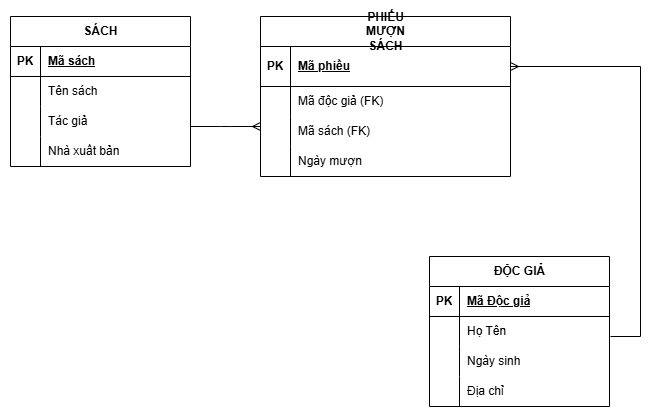

The diagram above was exported from draw.io. Its source (the exported page's mxGraphModel, read from the mxfile embedded in the PNG):
<mxGraphModel dx="720" dy="426" grid="1" gridSize="10" guides="1" tooltips="1" connect="1" arrows="1" fold="1" page="1" pageScale="1" pageWidth="850" pageHeight="1100" math="0" shadow="0" extFonts="Permanent Marker^https://fonts.googleapis.com/css?family=Permanent+Marker">
  <root>
    <mxCell id="0" />
    <mxCell id="1" parent="0" />
    <mxCell id="r-Eh_QUExghXiolSPIx3-58" parent="1" style="shape=table;startSize=30;container=1;collapsible=1;childLayout=tableLayout;fixedRows=1;rowLines=0;fontStyle=1;align=center;resizeLast=1;html=1;" value="SÁCH" vertex="1">
      <mxGeometry height="150" width="180" x="20" y="120" as="geometry" />
    </mxCell>
    <mxCell id="r-Eh_QUExghXiolSPIx3-59" parent="r-Eh_QUExghXiolSPIx3-58" style="shape=tableRow;horizontal=0;startSize=0;swimlaneHead=0;swimlaneBody=0;fillColor=none;collapsible=0;dropTarget=0;points=[[0,0.5],[1,0.5]];portConstraint=eastwest;top=0;left=0;right=0;bottom=1;" value="" vertex="1">
      <mxGeometry height="30" width="180" y="30" as="geometry" />
    </mxCell>
    <mxCell id="r-Eh_QUExghXiolSPIx3-60" parent="r-Eh_QUExghXiolSPIx3-59" style="shape=partialRectangle;connectable=0;fillColor=none;top=0;left=0;bottom=0;right=0;fontStyle=1;overflow=hidden;whiteSpace=wrap;html=1;" value="PK" vertex="1">
      <mxGeometry height="30" width="30" as="geometry">
        <mxRectangle height="30" width="30" as="alternateBounds" />
      </mxGeometry>
    </mxCell>
    <mxCell id="r-Eh_QUExghXiolSPIx3-61" parent="r-Eh_QUExghXiolSPIx3-59" style="shape=partialRectangle;connectable=0;fillColor=none;top=0;left=0;bottom=0;right=0;align=left;spacingLeft=6;fontStyle=5;overflow=hidden;whiteSpace=wrap;html=1;" value="Mã sách" vertex="1">
      <mxGeometry height="30" width="150" x="30" as="geometry">
        <mxRectangle height="30" width="150" as="alternateBounds" />
      </mxGeometry>
    </mxCell>
    <mxCell id="r-Eh_QUExghXiolSPIx3-62" parent="r-Eh_QUExghXiolSPIx3-58" style="shape=tableRow;horizontal=0;startSize=0;swimlaneHead=0;swimlaneBody=0;fillColor=none;collapsible=0;dropTarget=0;points=[[0,0.5],[1,0.5]];portConstraint=eastwest;top=0;left=0;right=0;bottom=0;" value="" vertex="1">
      <mxGeometry height="30" width="180" y="60" as="geometry" />
    </mxCell>
    <mxCell id="r-Eh_QUExghXiolSPIx3-63" parent="r-Eh_QUExghXiolSPIx3-62" style="shape=partialRectangle;connectable=0;fillColor=none;top=0;left=0;bottom=0;right=0;editable=1;overflow=hidden;whiteSpace=wrap;html=1;" value="" vertex="1">
      <mxGeometry height="30" width="30" as="geometry">
        <mxRectangle height="30" width="30" as="alternateBounds" />
      </mxGeometry>
    </mxCell>
    <mxCell id="r-Eh_QUExghXiolSPIx3-64" parent="r-Eh_QUExghXiolSPIx3-62" style="shape=partialRectangle;connectable=0;fillColor=none;top=0;left=0;bottom=0;right=0;align=left;spacingLeft=6;overflow=hidden;whiteSpace=wrap;html=1;" value="Tên sách" vertex="1">
      <mxGeometry height="30" width="150" x="30" as="geometry">
        <mxRectangle height="30" width="150" as="alternateBounds" />
      </mxGeometry>
    </mxCell>
    <mxCell id="r-Eh_QUExghXiolSPIx3-65" parent="r-Eh_QUExghXiolSPIx3-58" style="shape=tableRow;horizontal=0;startSize=0;swimlaneHead=0;swimlaneBody=0;fillColor=none;collapsible=0;dropTarget=0;points=[[0,0.5],[1,0.5]];portConstraint=eastwest;top=0;left=0;right=0;bottom=0;" value="" vertex="1">
      <mxGeometry height="30" width="180" y="90" as="geometry" />
    </mxCell>
    <mxCell id="r-Eh_QUExghXiolSPIx3-66" parent="r-Eh_QUExghXiolSPIx3-65" style="shape=partialRectangle;connectable=0;fillColor=none;top=0;left=0;bottom=0;right=0;editable=1;overflow=hidden;whiteSpace=wrap;html=1;" value="" vertex="1">
      <mxGeometry height="30" width="30" as="geometry">
        <mxRectangle height="30" width="30" as="alternateBounds" />
      </mxGeometry>
    </mxCell>
    <mxCell id="r-Eh_QUExghXiolSPIx3-67" parent="r-Eh_QUExghXiolSPIx3-65" style="shape=partialRectangle;connectable=0;fillColor=none;top=0;left=0;bottom=0;right=0;align=left;spacingLeft=6;overflow=hidden;whiteSpace=wrap;html=1;" value="Tác giả" vertex="1">
      <mxGeometry height="30" width="150" x="30" as="geometry">
        <mxRectangle height="30" width="150" as="alternateBounds" />
      </mxGeometry>
    </mxCell>
    <mxCell id="r-Eh_QUExghXiolSPIx3-68" parent="r-Eh_QUExghXiolSPIx3-58" style="shape=tableRow;horizontal=0;startSize=0;swimlaneHead=0;swimlaneBody=0;fillColor=none;collapsible=0;dropTarget=0;points=[[0,0.5],[1,0.5]];portConstraint=eastwest;top=0;left=0;right=0;bottom=0;" value="" vertex="1">
      <mxGeometry height="30" width="180" y="120" as="geometry" />
    </mxCell>
    <mxCell id="r-Eh_QUExghXiolSPIx3-69" parent="r-Eh_QUExghXiolSPIx3-68" style="shape=partialRectangle;connectable=0;fillColor=none;top=0;left=0;bottom=0;right=0;editable=1;overflow=hidden;whiteSpace=wrap;html=1;" value="" vertex="1">
      <mxGeometry height="30" width="30" as="geometry">
        <mxRectangle height="30" width="30" as="alternateBounds" />
      </mxGeometry>
    </mxCell>
    <mxCell id="r-Eh_QUExghXiolSPIx3-70" parent="r-Eh_QUExghXiolSPIx3-68" style="shape=partialRectangle;connectable=0;fillColor=none;top=0;left=0;bottom=0;right=0;align=left;spacingLeft=6;overflow=hidden;whiteSpace=wrap;html=1;" value="Nhà xuất bản" vertex="1">
      <mxGeometry height="30" width="150" x="30" as="geometry">
        <mxRectangle height="30" width="150" as="alternateBounds" />
      </mxGeometry>
    </mxCell>
    <mxCell id="r-Eh_QUExghXiolSPIx3-71" parent="1" style="shape=table;startSize=30;container=1;collapsible=1;childLayout=tableLayout;fixedRows=1;rowLines=0;fontStyle=1;align=center;resizeLast=1;html=1;" value="ĐỘC GIẢ" vertex="1">
      <mxGeometry height="150" width="180" x="439" y="360" as="geometry" />
    </mxCell>
    <mxCell id="r-Eh_QUExghXiolSPIx3-72" parent="r-Eh_QUExghXiolSPIx3-71" style="shape=tableRow;horizontal=0;startSize=0;swimlaneHead=0;swimlaneBody=0;fillColor=none;collapsible=0;dropTarget=0;points=[[0,0.5],[1,0.5]];portConstraint=eastwest;top=0;left=0;right=0;bottom=1;" value="" vertex="1">
      <mxGeometry height="30" width="180" y="30" as="geometry" />
    </mxCell>
    <mxCell id="r-Eh_QUExghXiolSPIx3-73" parent="r-Eh_QUExghXiolSPIx3-72" style="shape=partialRectangle;connectable=0;fillColor=none;top=0;left=0;bottom=0;right=0;fontStyle=1;overflow=hidden;whiteSpace=wrap;html=1;" value="PK" vertex="1">
      <mxGeometry height="30" width="30" as="geometry">
        <mxRectangle height="30" width="30" as="alternateBounds" />
      </mxGeometry>
    </mxCell>
    <mxCell id="r-Eh_QUExghXiolSPIx3-74" parent="r-Eh_QUExghXiolSPIx3-72" style="shape=partialRectangle;connectable=0;fillColor=none;top=0;left=0;bottom=0;right=0;align=left;spacingLeft=6;fontStyle=5;overflow=hidden;whiteSpace=wrap;html=1;" value="Mã Độc giả" vertex="1">
      <mxGeometry height="30" width="150" x="30" as="geometry">
        <mxRectangle height="30" width="150" as="alternateBounds" />
      </mxGeometry>
    </mxCell>
    <mxCell id="r-Eh_QUExghXiolSPIx3-75" parent="r-Eh_QUExghXiolSPIx3-71" style="shape=tableRow;horizontal=0;startSize=0;swimlaneHead=0;swimlaneBody=0;fillColor=none;collapsible=0;dropTarget=0;points=[[0,0.5],[1,0.5]];portConstraint=eastwest;top=0;left=0;right=0;bottom=0;" value="" vertex="1">
      <mxGeometry height="30" width="180" y="60" as="geometry" />
    </mxCell>
    <mxCell id="r-Eh_QUExghXiolSPIx3-76" parent="r-Eh_QUExghXiolSPIx3-75" style="shape=partialRectangle;connectable=0;fillColor=none;top=0;left=0;bottom=0;right=0;editable=1;overflow=hidden;whiteSpace=wrap;html=1;" value="" vertex="1">
      <mxGeometry height="30" width="30" as="geometry">
        <mxRectangle height="30" width="30" as="alternateBounds" />
      </mxGeometry>
    </mxCell>
    <mxCell id="r-Eh_QUExghXiolSPIx3-77" parent="r-Eh_QUExghXiolSPIx3-75" style="shape=partialRectangle;connectable=0;fillColor=none;top=0;left=0;bottom=0;right=0;align=left;spacingLeft=6;overflow=hidden;whiteSpace=wrap;html=1;" value="Họ Tên" vertex="1">
      <mxGeometry height="30" width="150" x="30" as="geometry">
        <mxRectangle height="30" width="150" as="alternateBounds" />
      </mxGeometry>
    </mxCell>
    <mxCell id="r-Eh_QUExghXiolSPIx3-78" parent="r-Eh_QUExghXiolSPIx3-71" style="shape=tableRow;horizontal=0;startSize=0;swimlaneHead=0;swimlaneBody=0;fillColor=none;collapsible=0;dropTarget=0;points=[[0,0.5],[1,0.5]];portConstraint=eastwest;top=0;left=0;right=0;bottom=0;" value="" vertex="1">
      <mxGeometry height="30" width="180" y="90" as="geometry" />
    </mxCell>
    <mxCell id="r-Eh_QUExghXiolSPIx3-79" parent="r-Eh_QUExghXiolSPIx3-78" style="shape=partialRectangle;connectable=0;fillColor=none;top=0;left=0;bottom=0;right=0;editable=1;overflow=hidden;whiteSpace=wrap;html=1;" value="" vertex="1">
      <mxGeometry height="30" width="30" as="geometry">
        <mxRectangle height="30" width="30" as="alternateBounds" />
      </mxGeometry>
    </mxCell>
    <mxCell id="r-Eh_QUExghXiolSPIx3-80" parent="r-Eh_QUExghXiolSPIx3-78" style="shape=partialRectangle;connectable=0;fillColor=none;top=0;left=0;bottom=0;right=0;align=left;spacingLeft=6;overflow=hidden;whiteSpace=wrap;html=1;" value="Ngày sinh" vertex="1">
      <mxGeometry height="30" width="150" x="30" as="geometry">
        <mxRectangle height="30" width="150" as="alternateBounds" />
      </mxGeometry>
    </mxCell>
    <mxCell id="r-Eh_QUExghXiolSPIx3-81" parent="r-Eh_QUExghXiolSPIx3-71" style="shape=tableRow;horizontal=0;startSize=0;swimlaneHead=0;swimlaneBody=0;fillColor=none;collapsible=0;dropTarget=0;points=[[0,0.5],[1,0.5]];portConstraint=eastwest;top=0;left=0;right=0;bottom=0;" value="" vertex="1">
      <mxGeometry height="30" width="180" y="120" as="geometry" />
    </mxCell>
    <mxCell id="r-Eh_QUExghXiolSPIx3-82" parent="r-Eh_QUExghXiolSPIx3-81" style="shape=partialRectangle;connectable=0;fillColor=none;top=0;left=0;bottom=0;right=0;editable=1;overflow=hidden;whiteSpace=wrap;html=1;" value="" vertex="1">
      <mxGeometry height="30" width="30" as="geometry">
        <mxRectangle height="30" width="30" as="alternateBounds" />
      </mxGeometry>
    </mxCell>
    <mxCell id="r-Eh_QUExghXiolSPIx3-83" parent="r-Eh_QUExghXiolSPIx3-81" style="shape=partialRectangle;connectable=0;fillColor=none;top=0;left=0;bottom=0;right=0;align=left;spacingLeft=6;overflow=hidden;whiteSpace=wrap;html=1;" value="Địa chỉ" vertex="1">
      <mxGeometry height="30" width="150" x="30" as="geometry">
        <mxRectangle height="30" width="150" as="alternateBounds" />
      </mxGeometry>
    </mxCell>
    <mxCell id="r-Eh_QUExghXiolSPIx3-117" parent="1" style="shape=table;startSize=30;container=1;collapsible=1;childLayout=tableLayout;fixedRows=1;rowLines=0;fontStyle=1;align=center;resizeLast=1;html=1;" value="&lt;span style=&quot;text-wrap-mode: wrap; line-height: 30%;&quot;&gt;PHIẾU MƯỢN SÁCH&lt;/span&gt;" vertex="1">
      <mxGeometry height="160" width="250" x="270" y="120" as="geometry" />
    </mxCell>
    <mxCell id="r-Eh_QUExghXiolSPIx3-118" parent="r-Eh_QUExghXiolSPIx3-117" style="shape=tableRow;horizontal=0;startSize=0;swimlaneHead=0;swimlaneBody=0;fillColor=none;collapsible=0;dropTarget=0;points=[[0,0.5],[1,0.5]];portConstraint=eastwest;top=0;left=0;right=0;bottom=1;" value="" vertex="1">
      <mxGeometry height="40" width="250" y="30" as="geometry" />
    </mxCell>
    <mxCell id="r-Eh_QUExghXiolSPIx3-119" parent="r-Eh_QUExghXiolSPIx3-118" style="shape=partialRectangle;connectable=0;fillColor=none;top=0;left=0;bottom=0;right=0;fontStyle=1;overflow=hidden;whiteSpace=wrap;html=1;" value="PK" vertex="1">
      <mxGeometry height="40" width="30" as="geometry">
        <mxRectangle height="40" width="30" as="alternateBounds" />
      </mxGeometry>
    </mxCell>
    <mxCell id="r-Eh_QUExghXiolSPIx3-120" parent="r-Eh_QUExghXiolSPIx3-118" style="shape=partialRectangle;connectable=0;fillColor=none;top=0;left=0;bottom=0;right=0;align=left;spacingLeft=6;fontStyle=5;overflow=hidden;whiteSpace=wrap;html=1;" value="Mã phiếu" vertex="1">
      <mxGeometry height="40" width="220" x="30" as="geometry">
        <mxRectangle height="40" width="220" as="alternateBounds" />
      </mxGeometry>
    </mxCell>
    <mxCell id="r-Eh_QUExghXiolSPIx3-121" parent="r-Eh_QUExghXiolSPIx3-117" style="shape=tableRow;horizontal=0;startSize=0;swimlaneHead=0;swimlaneBody=0;fillColor=none;collapsible=0;dropTarget=0;points=[[0,0.5],[1,0.5]];portConstraint=eastwest;top=0;left=0;right=0;bottom=0;" value="" vertex="1">
      <mxGeometry height="30" width="250" y="70" as="geometry" />
    </mxCell>
    <mxCell id="r-Eh_QUExghXiolSPIx3-122" parent="r-Eh_QUExghXiolSPIx3-121" style="shape=partialRectangle;connectable=0;fillColor=none;top=0;left=0;bottom=0;right=0;editable=1;overflow=hidden;whiteSpace=wrap;html=1;" value="" vertex="1">
      <mxGeometry height="30" width="30" as="geometry">
        <mxRectangle height="30" width="30" as="alternateBounds" />
      </mxGeometry>
    </mxCell>
    <mxCell id="r-Eh_QUExghXiolSPIx3-123" parent="r-Eh_QUExghXiolSPIx3-121" style="shape=partialRectangle;connectable=0;fillColor=none;top=0;left=0;bottom=0;right=0;align=left;spacingLeft=6;overflow=hidden;whiteSpace=wrap;html=1;" value="Mã độc giả (FK)" vertex="1">
      <mxGeometry height="30" width="220" x="30" as="geometry">
        <mxRectangle height="30" width="220" as="alternateBounds" />
      </mxGeometry>
    </mxCell>
    <mxCell id="r-Eh_QUExghXiolSPIx3-124" parent="r-Eh_QUExghXiolSPIx3-117" style="shape=tableRow;horizontal=0;startSize=0;swimlaneHead=0;swimlaneBody=0;fillColor=none;collapsible=0;dropTarget=0;points=[[0,0.5],[1,0.5]];portConstraint=eastwest;top=0;left=0;right=0;bottom=0;" value="" vertex="1">
      <mxGeometry height="30" width="250" y="100" as="geometry" />
    </mxCell>
    <mxCell id="r-Eh_QUExghXiolSPIx3-125" parent="r-Eh_QUExghXiolSPIx3-124" style="shape=partialRectangle;connectable=0;fillColor=none;top=0;left=0;bottom=0;right=0;editable=1;overflow=hidden;whiteSpace=wrap;html=1;" value="" vertex="1">
      <mxGeometry height="30" width="30" as="geometry">
        <mxRectangle height="30" width="30" as="alternateBounds" />
      </mxGeometry>
    </mxCell>
    <mxCell id="r-Eh_QUExghXiolSPIx3-126" parent="r-Eh_QUExghXiolSPIx3-124" style="shape=partialRectangle;connectable=0;fillColor=none;top=0;left=0;bottom=0;right=0;align=left;spacingLeft=6;overflow=hidden;whiteSpace=wrap;html=1;" value="Mã sách (FK)" vertex="1">
      <mxGeometry height="30" width="220" x="30" as="geometry">
        <mxRectangle height="30" width="220" as="alternateBounds" />
      </mxGeometry>
    </mxCell>
    <mxCell id="r-Eh_QUExghXiolSPIx3-127" parent="r-Eh_QUExghXiolSPIx3-117" style="shape=tableRow;horizontal=0;startSize=0;swimlaneHead=0;swimlaneBody=0;fillColor=none;collapsible=0;dropTarget=0;points=[[0,0.5],[1,0.5]];portConstraint=eastwest;top=0;left=0;right=0;bottom=0;" value="" vertex="1">
      <mxGeometry height="30" width="250" y="130" as="geometry" />
    </mxCell>
    <mxCell id="r-Eh_QUExghXiolSPIx3-128" parent="r-Eh_QUExghXiolSPIx3-127" style="shape=partialRectangle;connectable=0;fillColor=none;top=0;left=0;bottom=0;right=0;editable=1;overflow=hidden;whiteSpace=wrap;html=1;" value="" vertex="1">
      <mxGeometry height="30" width="30" as="geometry">
        <mxRectangle height="30" width="30" as="alternateBounds" />
      </mxGeometry>
    </mxCell>
    <mxCell id="r-Eh_QUExghXiolSPIx3-129" parent="r-Eh_QUExghXiolSPIx3-127" style="shape=partialRectangle;connectable=0;fillColor=none;top=0;left=0;bottom=0;right=0;align=left;spacingLeft=6;overflow=hidden;whiteSpace=wrap;html=1;" value="Ngày mượn" vertex="1">
      <mxGeometry height="30" width="220" x="30" as="geometry">
        <mxRectangle height="30" width="220" as="alternateBounds" />
      </mxGeometry>
    </mxCell>
    <mxCell id="r-Eh_QUExghXiolSPIx3-132" edge="1" parent="1" style="edgeStyle=entityRelationEdgeStyle;fontSize=12;html=1;endArrow=ERmany;rounded=0;" value="">
      <mxGeometry height="100" relative="1" width="100" as="geometry">
        <mxPoint x="200" y="230" as="sourcePoint" />
        <mxPoint x="270" y="230" as="targetPoint" />
      </mxGeometry>
    </mxCell>
    <mxCell id="r-Eh_QUExghXiolSPIx3-133" edge="1" parent="1" style="edgeStyle=entityRelationEdgeStyle;fontSize=12;html=1;endArrow=ERmany;rounded=0;" target="r-Eh_QUExghXiolSPIx3-118" value="">
      <mxGeometry height="100" relative="1" width="100" as="geometry">
        <mxPoint x="620" y="440" as="sourcePoint" />
        <mxPoint x="420" y="160" as="targetPoint" />
      </mxGeometry>
    </mxCell>
  </root>
</mxGraphModel>